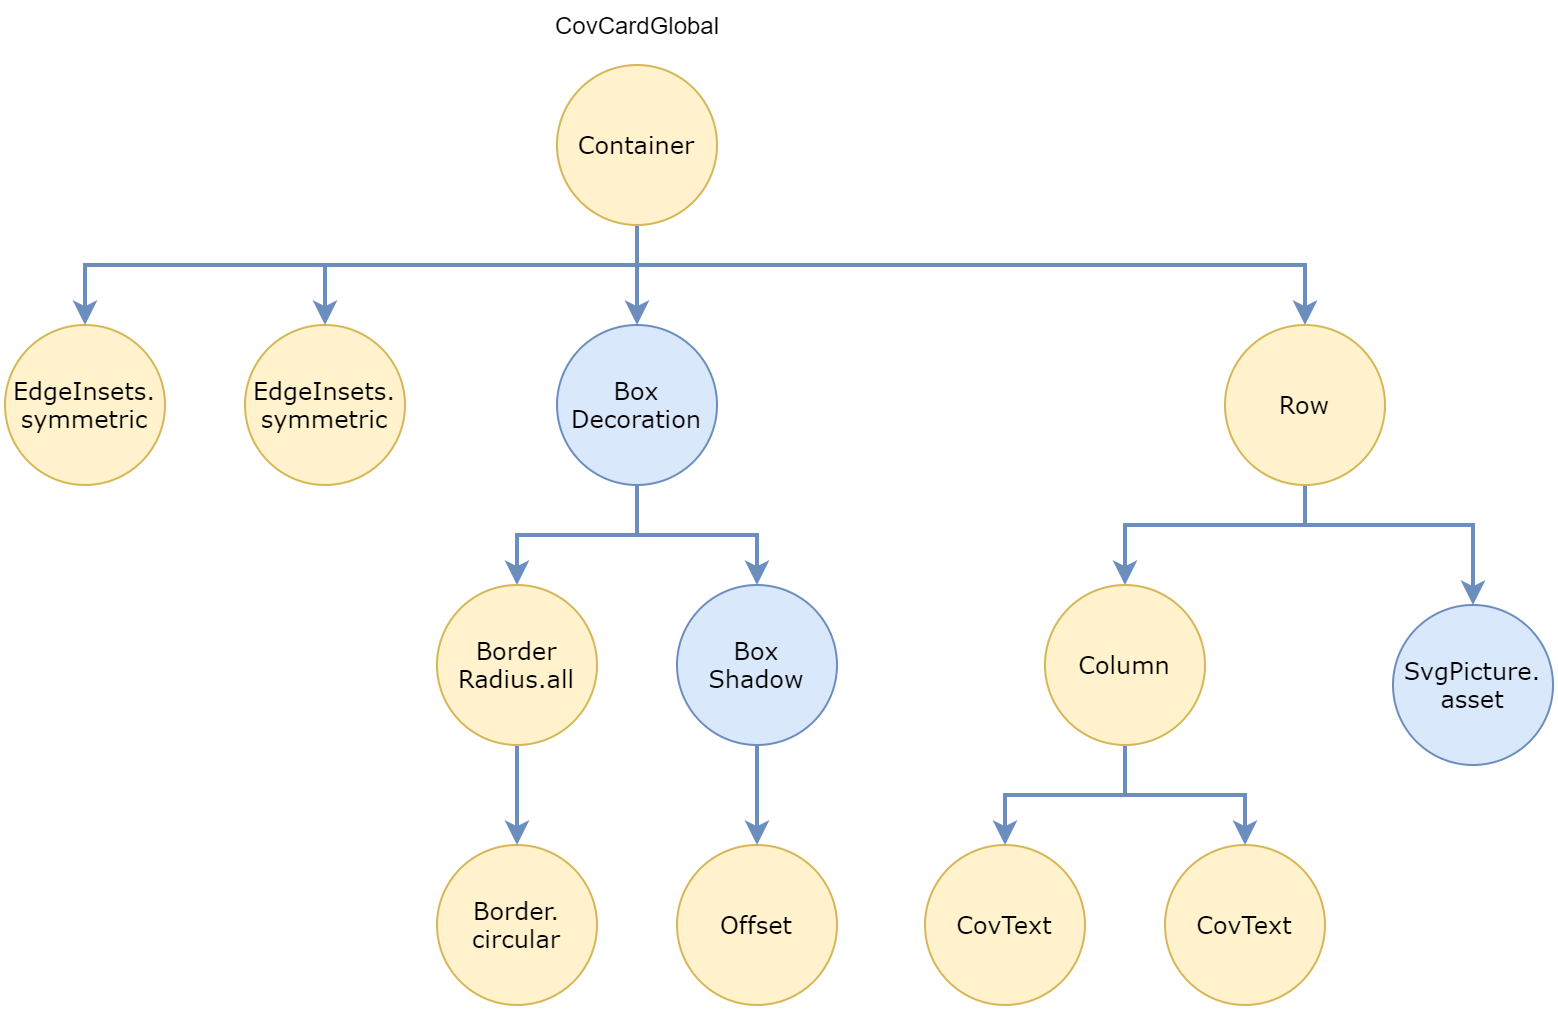

The diagram above was exported from draw.io. Its source (the exported page's mxGraphModel, read from the mxfile embedded in the PNG):
<mxGraphModel dx="848" dy="591" grid="1" gridSize="10" guides="1" tooltips="1" connect="1" arrows="1" fold="1" page="1" pageScale="1" pageWidth="850" pageHeight="1100" math="0" shadow="0">
  <root>
    <mxCell id="0" />
    <mxCell id="1" parent="0" />
    <mxCell id="6CWI2tPTBdKes4tPksFS-4" value="" style="edgeStyle=orthogonalEdgeStyle;rounded=0;orthogonalLoop=1;jettySize=auto;html=1;fillColor=#dae8fc;strokeColor=#6c8ebf;strokeWidth=2;" edge="1" parent="1" source="6CWI2tPTBdKes4tPksFS-2" target="6CWI2tPTBdKes4tPksFS-3">
      <mxGeometry relative="1" as="geometry">
        <Array as="points">
          <mxPoint x="336" y="160" />
          <mxPoint x="60" y="160" />
        </Array>
      </mxGeometry>
    </mxCell>
    <mxCell id="6CWI2tPTBdKes4tPksFS-6" style="edgeStyle=orthogonalEdgeStyle;rounded=0;orthogonalLoop=1;jettySize=auto;html=1;fillColor=#dae8fc;strokeColor=#6c8ebf;strokeWidth=2;" edge="1" parent="1" source="6CWI2tPTBdKes4tPksFS-2" target="6CWI2tPTBdKes4tPksFS-5">
      <mxGeometry relative="1" as="geometry">
        <Array as="points">
          <mxPoint x="336" y="160" />
          <mxPoint x="180" y="160" />
        </Array>
      </mxGeometry>
    </mxCell>
    <mxCell id="6CWI2tPTBdKes4tPksFS-19" style="edgeStyle=orthogonalEdgeStyle;rounded=0;orthogonalLoop=1;jettySize=auto;html=1;fillColor=#dae8fc;strokeColor=#6c8ebf;strokeWidth=2;" edge="1" parent="1" source="6CWI2tPTBdKes4tPksFS-2" target="6CWI2tPTBdKes4tPksFS-8">
      <mxGeometry relative="1" as="geometry" />
    </mxCell>
    <mxCell id="6CWI2tPTBdKes4tPksFS-29" style="edgeStyle=orthogonalEdgeStyle;rounded=0;orthogonalLoop=1;jettySize=auto;html=1;fillColor=#dae8fc;strokeColor=#6c8ebf;strokeWidth=2;" edge="1" parent="1" source="6CWI2tPTBdKes4tPksFS-2" target="6CWI2tPTBdKes4tPksFS-20">
      <mxGeometry relative="1" as="geometry">
        <Array as="points">
          <mxPoint x="336" y="160" />
          <mxPoint x="670" y="160" />
        </Array>
      </mxGeometry>
    </mxCell>
    <mxCell id="6CWI2tPTBdKes4tPksFS-2" value="Container" style="ellipse;whiteSpace=wrap;html=1;aspect=fixed;fontFamily=Verdana;fillColor=#fff2cc;strokeColor=#d6b656;" vertex="1" parent="1">
      <mxGeometry x="296" y="60" width="80" height="80" as="geometry" />
    </mxCell>
    <mxCell id="6CWI2tPTBdKes4tPksFS-3" value="EdgeInsets.&lt;br&gt;symmetric" style="ellipse;whiteSpace=wrap;html=1;aspect=fixed;fontFamily=Verdana;fillColor=#fff2cc;strokeColor=#d6b656;" vertex="1" parent="1">
      <mxGeometry x="20" y="190" width="80" height="80" as="geometry" />
    </mxCell>
    <mxCell id="6CWI2tPTBdKes4tPksFS-5" value="EdgeInsets.&lt;br&gt;symmetric" style="ellipse;whiteSpace=wrap;html=1;aspect=fixed;fontFamily=Verdana;fillColor=#fff2cc;strokeColor=#d6b656;" vertex="1" parent="1">
      <mxGeometry x="140" y="190" width="80" height="80" as="geometry" />
    </mxCell>
    <mxCell id="6CWI2tPTBdKes4tPksFS-12" value="" style="edgeStyle=orthogonalEdgeStyle;rounded=0;orthogonalLoop=1;jettySize=auto;html=1;fillColor=#dae8fc;strokeColor=#6c8ebf;strokeWidth=2;" edge="1" parent="1" source="6CWI2tPTBdKes4tPksFS-8" target="6CWI2tPTBdKes4tPksFS-10">
      <mxGeometry relative="1" as="geometry" />
    </mxCell>
    <mxCell id="6CWI2tPTBdKes4tPksFS-15" style="edgeStyle=orthogonalEdgeStyle;rounded=0;orthogonalLoop=1;jettySize=auto;html=1;fillColor=#dae8fc;strokeColor=#6c8ebf;strokeWidth=2;" edge="1" parent="1" source="6CWI2tPTBdKes4tPksFS-8" target="6CWI2tPTBdKes4tPksFS-14">
      <mxGeometry relative="1" as="geometry" />
    </mxCell>
    <mxCell id="6CWI2tPTBdKes4tPksFS-8" value="Box&lt;br&gt;Decoration" style="ellipse;whiteSpace=wrap;html=1;aspect=fixed;fontFamily=Verdana;fillColor=#dae8fc;strokeColor=#6c8ebf;" vertex="1" parent="1">
      <mxGeometry x="296" y="190" width="80" height="80" as="geometry" />
    </mxCell>
    <mxCell id="6CWI2tPTBdKes4tPksFS-13" value="" style="edgeStyle=orthogonalEdgeStyle;rounded=0;orthogonalLoop=1;jettySize=auto;html=1;fillColor=#dae8fc;strokeColor=#6c8ebf;strokeWidth=2;" edge="1" parent="1" source="6CWI2tPTBdKes4tPksFS-10" target="6CWI2tPTBdKes4tPksFS-11">
      <mxGeometry relative="1" as="geometry" />
    </mxCell>
    <mxCell id="6CWI2tPTBdKes4tPksFS-10" value="Border&lt;br&gt;Radius.all" style="ellipse;whiteSpace=wrap;html=1;aspect=fixed;fontFamily=Verdana;fillColor=#fff2cc;strokeColor=#d6b656;" vertex="1" parent="1">
      <mxGeometry x="236" y="320" width="80" height="80" as="geometry" />
    </mxCell>
    <mxCell id="6CWI2tPTBdKes4tPksFS-11" value="Border.&lt;br&gt;circular" style="ellipse;whiteSpace=wrap;html=1;aspect=fixed;fontFamily=Verdana;fillColor=#fff2cc;strokeColor=#d6b656;" vertex="1" parent="1">
      <mxGeometry x="236" y="450" width="80" height="80" as="geometry" />
    </mxCell>
    <mxCell id="6CWI2tPTBdKes4tPksFS-17" style="edgeStyle=orthogonalEdgeStyle;rounded=0;orthogonalLoop=1;jettySize=auto;html=1;fillColor=#dae8fc;strokeColor=#6c8ebf;strokeWidth=2;" edge="1" parent="1" source="6CWI2tPTBdKes4tPksFS-14" target="6CWI2tPTBdKes4tPksFS-16">
      <mxGeometry relative="1" as="geometry" />
    </mxCell>
    <mxCell id="6CWI2tPTBdKes4tPksFS-14" value="Box&lt;br&gt;Shadow" style="ellipse;whiteSpace=wrap;html=1;aspect=fixed;fontFamily=Verdana;fillColor=#dae8fc;strokeColor=#6c8ebf;" vertex="1" parent="1">
      <mxGeometry x="356" y="320" width="80" height="80" as="geometry" />
    </mxCell>
    <mxCell id="6CWI2tPTBdKes4tPksFS-16" value="Offset" style="ellipse;whiteSpace=wrap;html=1;aspect=fixed;fontFamily=Verdana;fillColor=#fff2cc;strokeColor=#d6b656;" vertex="1" parent="1">
      <mxGeometry x="356" y="450" width="80" height="80" as="geometry" />
    </mxCell>
    <mxCell id="6CWI2tPTBdKes4tPksFS-25" style="edgeStyle=orthogonalEdgeStyle;rounded=0;orthogonalLoop=1;jettySize=auto;html=1;fillColor=#dae8fc;strokeColor=#6c8ebf;strokeWidth=2;" edge="1" parent="1" source="6CWI2tPTBdKes4tPksFS-20" target="6CWI2tPTBdKes4tPksFS-24">
      <mxGeometry relative="1" as="geometry">
        <Array as="points">
          <mxPoint x="670" y="290" />
          <mxPoint x="754" y="290" />
        </Array>
      </mxGeometry>
    </mxCell>
    <mxCell id="6CWI2tPTBdKes4tPksFS-26" style="edgeStyle=orthogonalEdgeStyle;rounded=0;orthogonalLoop=1;jettySize=auto;html=1;fillColor=#dae8fc;strokeColor=#6c8ebf;strokeWidth=2;" edge="1" parent="1" source="6CWI2tPTBdKes4tPksFS-20" target="6CWI2tPTBdKes4tPksFS-21">
      <mxGeometry relative="1" as="geometry">
        <Array as="points">
          <mxPoint x="670" y="290" />
          <mxPoint x="580" y="290" />
        </Array>
      </mxGeometry>
    </mxCell>
    <mxCell id="6CWI2tPTBdKes4tPksFS-20" value="Row" style="ellipse;whiteSpace=wrap;html=1;aspect=fixed;fontFamily=Verdana;fillColor=#fff2cc;strokeColor=#d6b656;" vertex="1" parent="1">
      <mxGeometry x="630" y="190" width="80" height="80" as="geometry" />
    </mxCell>
    <mxCell id="6CWI2tPTBdKes4tPksFS-27" style="edgeStyle=orthogonalEdgeStyle;rounded=0;orthogonalLoop=1;jettySize=auto;html=1;fillColor=#dae8fc;strokeColor=#6c8ebf;strokeWidth=2;" edge="1" parent="1" source="6CWI2tPTBdKes4tPksFS-21" target="6CWI2tPTBdKes4tPksFS-22">
      <mxGeometry relative="1" as="geometry" />
    </mxCell>
    <mxCell id="6CWI2tPTBdKes4tPksFS-28" style="edgeStyle=orthogonalEdgeStyle;rounded=0;orthogonalLoop=1;jettySize=auto;html=1;fillColor=#dae8fc;strokeColor=#6c8ebf;strokeWidth=2;" edge="1" parent="1" source="6CWI2tPTBdKes4tPksFS-21" target="6CWI2tPTBdKes4tPksFS-23">
      <mxGeometry relative="1" as="geometry" />
    </mxCell>
    <mxCell id="6CWI2tPTBdKes4tPksFS-21" value="Column" style="ellipse;whiteSpace=wrap;html=1;aspect=fixed;fontFamily=Verdana;fillColor=#fff2cc;strokeColor=#d6b656;" vertex="1" parent="1">
      <mxGeometry x="540" y="320" width="80" height="80" as="geometry" />
    </mxCell>
    <mxCell id="6CWI2tPTBdKes4tPksFS-22" value="CovText" style="ellipse;whiteSpace=wrap;html=1;aspect=fixed;fontFamily=Verdana;fillColor=#fff2cc;strokeColor=#d6b656;" vertex="1" parent="1">
      <mxGeometry x="480" y="450" width="80" height="80" as="geometry" />
    </mxCell>
    <mxCell id="6CWI2tPTBdKes4tPksFS-23" value="CovText" style="ellipse;whiteSpace=wrap;html=1;aspect=fixed;fontFamily=Verdana;fillColor=#fff2cc;strokeColor=#d6b656;" vertex="1" parent="1">
      <mxGeometry x="600" y="450" width="80" height="80" as="geometry" />
    </mxCell>
    <mxCell id="6CWI2tPTBdKes4tPksFS-24" value="SvgPicture.&lt;br&gt;asset" style="ellipse;whiteSpace=wrap;html=1;aspect=fixed;fontFamily=Verdana;fillColor=#dae8fc;strokeColor=#6c8ebf;" vertex="1" parent="1">
      <mxGeometry x="714" y="330" width="80" height="80" as="geometry" />
    </mxCell>
    <mxCell id="6CWI2tPTBdKes4tPksFS-32" value="CovCardGlobal" style="text;html=1;align=center;verticalAlign=middle;resizable=0;points=[];autosize=1;" vertex="1" parent="1">
      <mxGeometry x="286" y="30" width="100" height="20" as="geometry" />
    </mxCell>
  </root>
</mxGraphModel>